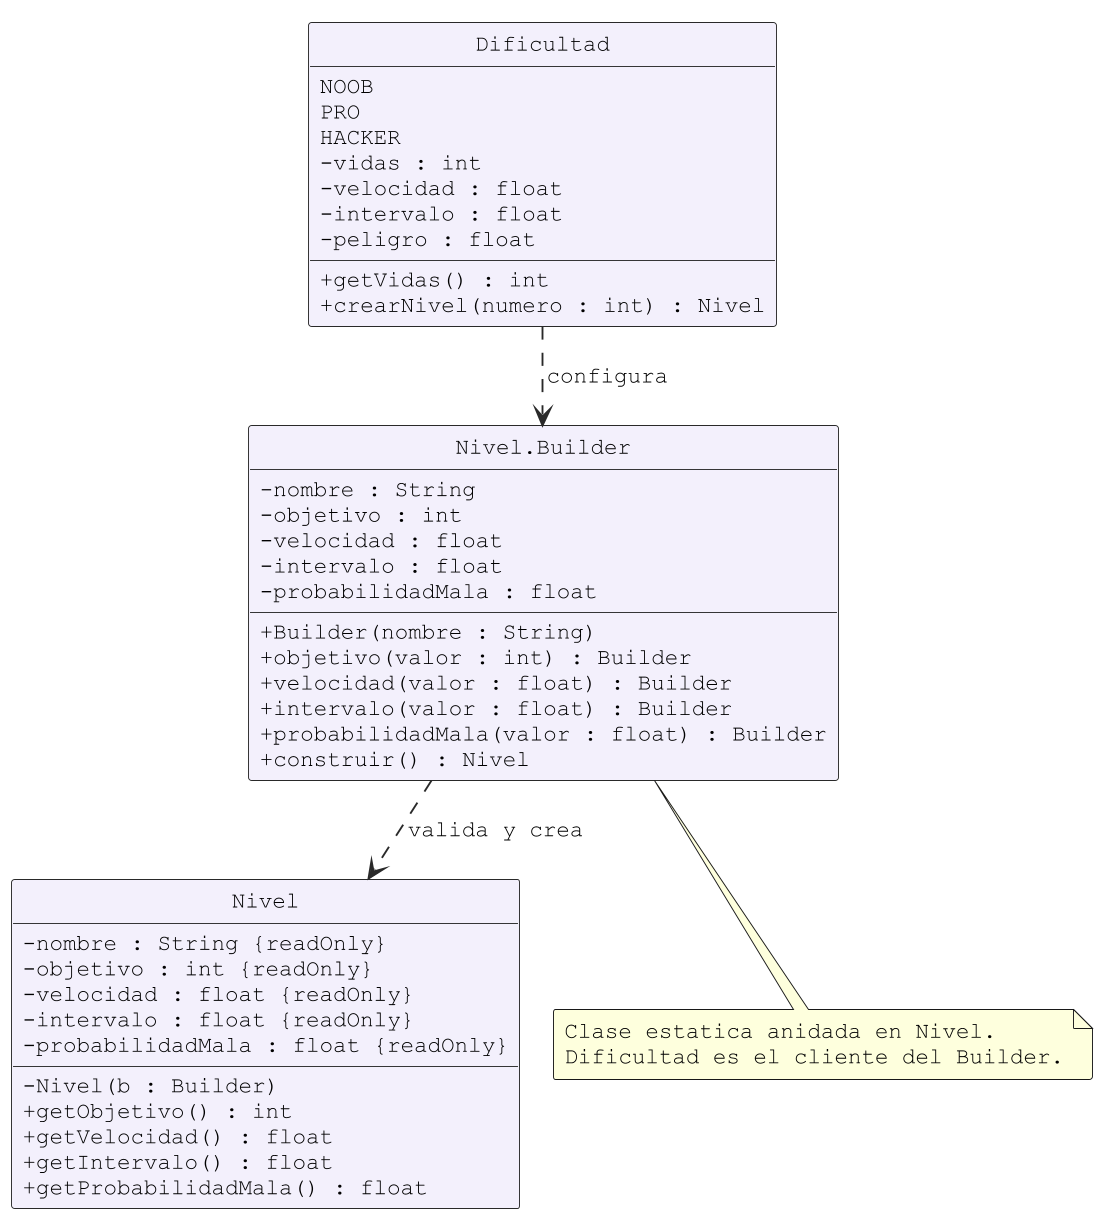

The diagram above was rendered by PlantUML. Its source (embedded in the PNG):
@startuml
!pragma layout smetana
skinparam backgroundColor white
skinparam shadowing false
skinparam classAttributeIconSize 0
skinparam defaultFontName Courier New
skinparam defaultFontSize 12
skinparam dpi 180
skinparam roundcorner 3
skinparam ArrowColor #292929
skinparam classBorderColor #292929
skinparam classBackgroundColor #F3F0FC
skinparam classBackgroundColor<<abstracta>> #FFFCEB
skinparam classBackgroundColor<<interfaz>> #F0FAF0
skinparam classBackgroundColor<<LibGDX>> #EAF3FB
hide circle
class Nivel {
 - nombre : String {readOnly}
 - objetivo : int {readOnly}
 - velocidad : float {readOnly}
 - intervalo : float {readOnly}
 - probabilidadMala : float {readOnly}
 - Nivel(b : Builder)
 + getObjetivo() : int
 + getVelocidad() : float
 + getIntervalo() : float
 + getProbabilidadMala() : float
}
class "Nivel.Builder" as Builder {
 - nombre : String
 - objetivo : int
 - velocidad : float
 - intervalo : float
 - probabilidadMala : float
 + Builder(nombre : String)
 + objetivo(valor : int) : Builder
 + velocidad(valor : float) : Builder
 + intervalo(valor : float) : Builder
 + probabilidadMala(valor : float) : Builder
 + construir() : Nivel
}
enum Dificultad {
 NOOB
 PRO
 HACKER
 - vidas : int
 - velocidad : float
 - intervalo : float
 - peligro : float
 + getVidas() : int
 + crearNivel(numero : int) : Nivel
}
Dificultad ..> Builder : configura
Builder ..> Nivel : valida y crea
note bottom of Builder
Clase estatica anidada en Nivel.
Dificultad es el cliente del Builder.
end note

@enduml